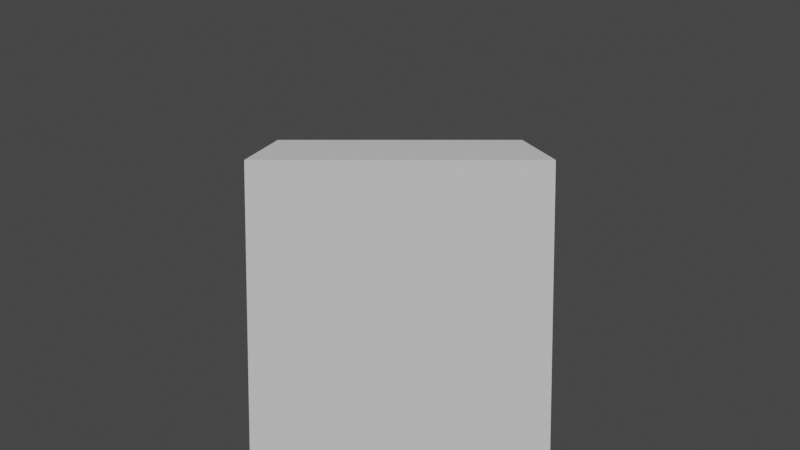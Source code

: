 # Source: testing.blend  (saved by Blender 2.93.21; exported with 4.5.12 LTS)
import bpy
from mathutils import Matrix  # noqa: F401  (used for matrix-valued properties, if any)

bpy.ops.wm.read_factory_settings(use_empty=True)
scene = bpy.context.scene
scene.name = 'Scene'

# ---- collections
col_main = bpy.data.collections.new('Main'); scene.collection.children.link(col_main)

# ---- materials (node trees are filled in below, after node groups)
mat_material = bpy.data.materials.new('Material')
mat_material.alpha_threshold = 0.0
mat_material.use_transparent_shadow = False
mat_material.line_color = (0.0, 0.0, 0.0, 1.0)

# ---- material node trees
mat_material.use_nodes = True; mat_material.node_tree.nodes.clear()
_N = mat_material.node_tree.nodes; _L = mat_material.node_tree.links
n0 = _N.new('ShaderNodeOutputMaterial'); n0.name = 'Material Output'; n0.location = (300, 300)
n1 = _N.new('ShaderNodeBsdfPrincipled'); n1.name = 'Principled BSDF'; n1.location = (10, 300)
n1.distribution = 'GGX'
n1.subsurface_method = 'BURLEY'
n1.inputs[2].default_value = 0.4
n1.inputs[3].default_value = 1.45
n1.inputs[27].default_value = (0.0, 0.0, 0.0, 1.0)
n1.inputs[28].default_value = 1.0
_L.new(n1.outputs[0], n0.inputs[0])
n0.is_active_output = True

# ---- world
world_world = bpy.data.worlds.new('World'); scene.world = world_world
world_world.use_nodes = True; world_world.node_tree.nodes.clear()
_N = world_world.node_tree.nodes; _L = world_world.node_tree.links
n0 = _N.new('ShaderNodeOutputWorld'); n0.name = 'World Output'; n0.location = (300, 300)
n1 = _N.new('ShaderNodeBackground'); n1.name = 'Background'; n1.location = (10, 300)
n1.inputs[0].default_value = (0.05088, 0.05088, 0.05088, 1.0)
_L.new(n1.outputs[0], n0.inputs[0])
n0.is_active_output = True
world_world.color = (0.05088, 0.05088, 0.05088)
world_world.use_sun_shadow = False
world_world.sun_shadow_jitter_overblur = 0.0

# ---- cameras
cam_camera = bpy.data.cameras.new('Camera')
cam_camera.lens = 50.53

# ---- meshes
me_square = bpy.data.meshes.new('Square')
me_square.from_pydata([(1.0, 1.0, 1.0), (1.0, 1.0, -1.0), (1.0, -1.0, 1.0), (1.0, -1.0, -1.0), (-1.0, 1.0, 1.0), (-1.0, 1.0, -1.0), (-1.0, -1.0, 1.0), (-1.0, -1.0, -1.0)], [], [(0, 4, 6, 2), (3, 2, 6, 7), (7, 6, 4, 5), (5, 1, 3, 7), (1, 0, 2, 3), (5, 4, 0, 1)])
_uv = me_square.uv_layers.new(name='UVMap')
_uv.uv.foreach_set('vector', [0.625, 0.5, 0.875, 0.5, 0.875, 0.75, 0.625, 0.75, 0.375, 0.75, 0.625, 0.75, 0.625, 1.0, 0.375, 1.0, 0.375, 0.0, 0.625, 0.0, 0.625, 0.25, 0.375, 0.25, 0.125, 0.5, 0.375, 0.5, 0.375, 0.75, 0.125, 0.75, 0.375, 0.5, 0.625, 0.5, 0.625, 0.75, 0.375, 0.75, 0.375, 0.25, 0.625, 0.25, 0.625, 0.5, 0.375, 0.5])
_ca = me_square.color_attributes.new('Col', 'BYTE_COLOR', 'CORNER')
_ca.data.foreach_set('color', [0.0, 0.01444, 1.0, 1.0, 0.0, 0.01444, 1.0, 1.0, 0.0, 0.01444, 1.0, 1.0, 0.0, 0.01444, 1.0, 1.0, 0.0, 0.01444, 1.0, 1.0, 0.0, 0.01444, 1.0, 1.0, 0.0, 0.01444, 1.0, 1.0, 0.0, 0.01444, 1.0, 1.0, 0.0, 0.01444, 1.0, 1.0, 0.0, 0.01444, 1.0, 1.0, 0.0, 0.01444, 1.0, 1.0, 0.0, 0.01444, 1.0, 1.0, 0.0, 0.01444, 1.0, 1.0, 0.0, 0.01444, 1.0, 1.0, 0.0, 0.01444, 1.0, 1.0, 0.0, 0.01444, 1.0, 1.0, 0.0, 0.01444, 1.0, 1.0, 0.0, 0.01444, 1.0, 1.0, 0.0, 0.01444, 1.0, 1.0, 0.0, 0.01444, 1.0, 1.0, 0.0, 0.01444, 1.0, 1.0, 0.0, 0.01444, 1.0, 1.0, 0.0, 0.01444, 1.0, 1.0, 0.0, 0.01444, 1.0, 1.0])
me_square.materials.append(mat_material)
me_square.use_remesh_preserve_volume = False
me_square.use_remesh_preserve_attributes = False
me_square.use_mirror_vertex_groups = False
me_square.update()

# ---- objects
ob_square = bpy.data.objects.new('Square', me_square)
ob_camera = bpy.data.objects.new('Camera', cam_camera)

# ---- transforms, parenting, visibility, modifiers, constraints
ob_square.location = (0.0, 0.0, 0.0)
ob_square.scale = (1.0, 1.0, 2.0)
ob_square.lock_rotations_4d = False
ob_square.empty_display_type = 'ARROWS'
ob_square.lineart.crease_threshold = 0.0
ob_camera.location = (0.0, -8.195, 2.591)
ob_camera.rotation_euler = (1.431, 7.514e-08, 2.344e-07)

# ---- collection membership
col_main.objects.link(ob_square)
col_main.objects.link(ob_camera)

# ---- scene / render settings (as saved in the file)
scene.camera = ob_camera
scene.frame_start = 1; scene.frame_end = 250; scene.frame_set(1)
scene.render.engine = 'BLENDER_EEVEE_NEXT'
scene.cycles.use_denoising = False
scene.cycles.samples = 128
scene.cycles.sampling_pattern = 'TABULATED_SOBOL'
scene.cycles.use_adaptive_sampling = False
scene.cycles.use_light_tree = False
scene.view_settings.view_transform = 'Filmic'
bpy.context.view_layer.update()

# ---- added for rendering (the .blend has no usable light): sun
light_auto_sun = bpy.data.lights.new('AutoSun', 'SUN')
light_auto_sun.energy = 3.0
light_auto_sun.angle = 0.0523599
ob_auto_sun = bpy.data.objects.new('AutoSun', light_auto_sun)
scene.collection.objects.link(ob_auto_sun)
ob_auto_sun.rotation_euler = (0.872665, 0.174533, 0.523599)
bpy.context.view_layer.update()
